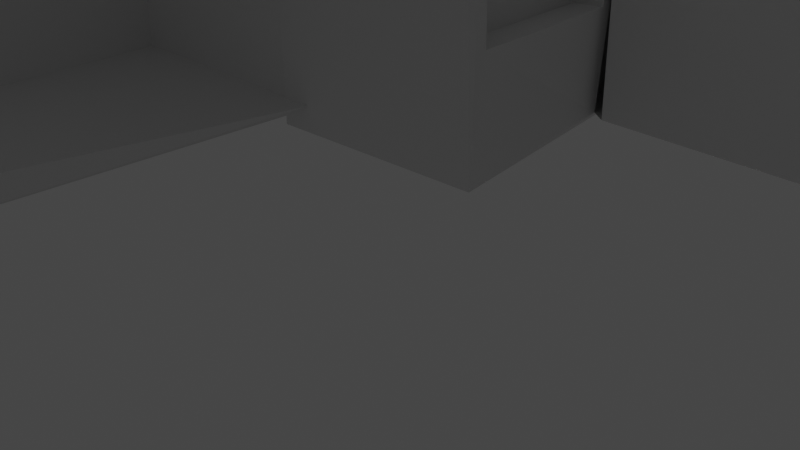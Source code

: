 # Source: symphony.blend  (saved by Blender 3.3.6; exported with 4.5.12 LTS)
import bpy
from mathutils import Matrix  # noqa: F401  (used for matrix-valued properties, if any)

bpy.ops.wm.read_factory_settings(use_empty=True)
scene = bpy.context.scene
scene.name = 'Scene'

# ---- collections
col_collection = bpy.data.collections.new('Collection'); scene.collection.children.link(col_collection)

# ---- world
world_world = bpy.data.worlds.new('World'); scene.world = world_world
world_world.use_nodes = True; world_world.node_tree.nodes.clear()
_N = world_world.node_tree.nodes; _L = world_world.node_tree.links
n0 = _N.new('ShaderNodeOutputWorld'); n0.name = 'World Output'; n0.location = (300, 300)
n1 = _N.new('ShaderNodeBackground'); n1.name = 'Background'; n1.location = (10, 300)
n1.inputs[0].default_value = (0.05088, 0.05088, 0.05088, 1.0)
_L.new(n1.outputs[0], n0.inputs[0])
n0.is_active_output = True
world_world.color = (0.05088, 0.05088, 0.05088)
world_world.use_sun_shadow = False
world_world.sun_shadow_jitter_overblur = 0.0

# ---- cameras
cam_camera = bpy.data.cameras.new('Camera')
cam_camera.clip_end = 100.0
cam_camera.ortho_scale = 7.314

# ---- lights
light_light = bpy.data.lights.new('Light', 'POINT')
light_light.transmission_factor = 0.0
light_light.energy = 1000.0
light_light.shadow_soft_size = 0.1
light_light.shadow_maximum_resolution = 0.006
light_light.use_absolute_resolution = True

# ---- meshes
me_cube_001 = bpy.data.meshes.new('Cube.001')
me_cube_001.from_pydata([(-0.2769, -0.007839, -0.4089), (-0.2769, -0.007839, 0.4089), (-0.2769, 0.007839, -0.4089), (-0.2769, 0.007839, 0.4089), (0.2769, -0.007839, -0.4089), (0.2769, -0.007839, 0.4089), (0.2769, 0.007839, -0.4089), (0.2769, 0.007839, 0.4089)], [], [(0, 1, 3, 2), (2, 3, 7, 6), (6, 7, 5, 4), (4, 5, 1, 0), (2, 6, 4, 0), (7, 3, 1, 5)])
_uv = me_cube_001.uv_layers.new(name='UVMap')
_uv.uv.foreach_set('vector', [0.375, 0.0, 0.625, 0.0, 0.625, 0.25, 0.375, 0.25, 0.375, 0.25, 0.625, 0.25, 0.625, 0.5, 0.375, 0.5, 0.375, 0.5, 0.625, 0.5, 0.625, 0.75, 0.375, 0.75, 0.375, 0.75, 0.625, 0.75, 0.625, 1.0, 0.375, 1.0, 0.125, 0.5, 0.375, 0.5, 0.375, 0.75, 0.125, 0.75, 0.625, 0.5, 0.875, 0.5, 0.875, 0.75, 0.625, 0.75])
me_cube_001.update()
me_cube_002 = bpy.data.meshes.new('Cube.002')
me_cube_002.from_pydata([(1.738, -8.466, -0.7585), (1.268, 8.451, -0.7383), (9.235, 19.84, -0.656), (9.739, -6.078, -0.656), (4.155, -6.121, -0.656), (1.976, 17.49, 0.2172), (9.414, 19.84, 0.9547), (10.04, -6.078, 3.619), (4.167, -6.155, 3.639), (4.191, 19.85, 0.9547), (4.161, -3.752, 3.619), (9.958, -3.75, 3.619), (1.975, 8.333, 0.2172), (3.964, -5.993, -0.656), (3.818, 8.564, -0.656), (6.311, 8.669, 2.006), (3.969, 8.576, 2.172), (4.305, -8.321, -0.758), (6.684, 8.623, 4.893), (3.903, 8.503, 4.883), (4.289, -3.766, 3.625), (6.495, -3.803, 3.625), (4.048, 6.335, 4.88), (6.708, 6.504, 4.824), (6.333, 8.495, 1.917), (1.975, 8.691, 0.2172), (2.397, 8.644, 0.2172), (4.174, 8.542, 4.893), (1.132, 8.429, 4.81), (1.601, -8.487, 6.743), (4.266, -5.911, 6.826), (4.321, -8.363, 6.744), (4.195, 6.471, 4.893), (1.191, 6.302, 4.808), (1.589, -6.089, 6.762), (4.21, -8.403, 3.566), (4.293, -6.03, 3.719), (9.977, -5.451, 2.949), (9.847, -5.435, 1.076), (9.524, 11.12, 1.119), (9.947, -3.782, 2.983), (9.238, -5.466, 3.001), (9.108, -5.449, 1.128), (8.785, 11.11, 1.171), (9.208, -3.797, 3.035), (6.651, 8.371, 4.621), (6.652, 8.374, 4.63), (6.375, 8.241, 2.286), (6.639, 6.53, 4.567), (6.487, -2.582, 3.53), (5.816, 8.243, 2.352), (6.091, 8.372, 4.687), (6.079, 6.531, 4.633), (5.928, -2.58, 3.596), (5.935, -3.802, 3.69), (6.005, 8.242, 2.33), (6.28, 8.372, 4.665), (6.268, 6.531, 4.611), (6.117, -2.581, 3.574), (6.124, -3.802, 3.668), (5.933, 8.242, 2.338), (6.208, 8.372, 4.673), (6.196, 6.531, 4.619), (6.045, -2.581, 3.582), (6.052, -3.802, 3.677), (4.22, -8.111, 3.584), (3.768, 8.546, 4.854), (4.269, -5.923, 6.52), (4.304, -8.096, 6.455), (4.204, 4.942, 4.704), (4.207, 4.463, 4.784), (4.262, -3.755, 3.729), (3.945, -6.03, 3.72), (3.873, -8.111, 3.586), (3.921, -5.923, 6.521), (3.957, -8.096, 6.456), (3.859, 4.463, 4.785), (3.914, -3.755, 3.731), (3.73, -6.03, 3.721), (3.658, -8.111, 3.586), (3.706, -5.923, 6.521), (3.742, -8.096, 6.457), (3.644, 4.463, 4.786), (3.699, -3.755, 3.731), (2.0, -1.0, 0.0), (4.0, -1.0, 0.0), (2.0, 1.0, 0.0), (4.0, 1.0, 0.0), (2.0, -1.0, 0.0), (4.0, -1.0, 0.0), (2.0, 1.0, 0.0), (4.0, 1.0, 0.0), (2.0, -1.0, 0.0), (4.0, -1.0, 0.0), (2.0, 1.0, 0.0), (4.0, 1.0, 0.0), (2.0, -1.0, 0.0), (4.0, -1.0, 0.0), (2.0, 1.0, 0.0), (4.0, 1.0, 0.0), (4.274, -6.03, 3.719), (4.201, -8.111, 3.584), (4.25, -5.923, 6.52), (4.285, -8.096, 6.455), (4.188, 4.463, 4.784), (4.243, -3.755, 3.73), (3.411, 8.567, -0.6949), (4.236, -8.073, 0.5579), (4.051, -6.113, 0.5488), (4.287, -6.03, 3.641), (3.557, -5.989, -0.6949), (4.283, -6.182, 3.645), (3.245, -5.986, -0.7249), (3.099, 8.571, -0.7249), (3.455, 8.549, 4.824), (3.574, -6.023, 3.65), (3.501, -8.104, 3.516), (3.568, -6.023, 3.572), (3.485, 4.949, 4.635), (3.488, 4.47, 4.715), (3.543, -3.748, 3.661), (3.226, -6.023, 3.652), (3.154, -8.104, 3.517), (3.011, -6.023, 3.652), (2.939, -8.104, 3.517), (3.555, -6.023, 3.65), (3.482, -8.104, 3.516), (3.531, -5.916, 6.451), (3.566, -8.089, 6.386), (3.469, 4.47, 4.715), (3.524, -3.748, 3.661), (3.518, -8.066, 0.489), (3.332, -6.106, 0.4799), (3.564, -6.175, 3.576), (3.885, -6.026, 3.658), (3.886, -6.026, 3.68), (3.814, -8.108, 3.545), (3.881, -6.026, 3.602), (3.88, -6.179, 3.65), (3.798, 4.946, 4.665), (3.801, 4.466, 4.745), (3.856, -3.751, 3.691), (3.539, -6.026, 3.682), (3.466, -8.107, 3.547), (3.324, -6.026, 3.682), (3.251, -8.107, 3.547), (3.867, -6.026, 3.68), (3.795, -8.108, 3.546), (3.843, -5.919, 6.481), (3.879, -8.092, 6.416), (3.782, 4.466, 4.745), (3.837, -3.751, 3.691), (3.83, -8.069, 0.519), (3.645, -6.109, 0.5098), (3.876, -6.178, 3.606), (3.849, -3.742, 3.591)], [], [(14, 26, 25, 5, 2, 3), (17, 13, 109, 111, 108, 107, 65, 35), (0, 1, 14, 3, 4, 13, 17), (5, 25, 12, 4, 8, 10, 9), (7, 11, 10, 8), (3, 2, 6, 39, 38, 37, 7), (2, 5, 9, 6), (4, 3, 7, 8), (10, 11, 6, 9), (12, 14, 16, 15), (18, 19, 22, 23), (15, 16, 19, 18, 24), (23, 22, 20, 21), (21, 24, 18, 46, 47), (25, 26, 14, 12), (27, 28, 33, 32), (14, 1, 28, 27), (0, 17, 35, 31, 29), (1, 0, 29, 34, 33, 28), (78, 100, 125, 123), (32, 33, 34, 30), (30, 34, 29, 31), (35, 65, 68, 67, 30, 31), (7, 37, 40, 39, 6, 11), (37, 38, 42, 41), (44, 41, 42, 43), (40, 37, 41, 44), (38, 39, 43, 42), (39, 40, 44, 43), (54, 50, 55, 59), (47, 46, 45), (45, 46, 18, 23, 21, 49, 48), (49, 21, 54, 53), (21, 47, 50, 54), (48, 49, 53, 52), (47, 45, 51, 50), (45, 48, 52, 51), (56, 57, 62, 61), (51, 52, 57, 56), (50, 51, 56, 55), (53, 54, 59, 58), (52, 53, 58, 57), (62, 63, 64, 60, 61), (58, 59, 64, 63), (57, 58, 63, 62), (55, 56, 61, 60), (59, 55, 60, 64), (71, 36, 115, 120), (67, 68, 75, 74), (67, 70, 69, 27, 32, 30), (70, 67, 74, 76), (76, 74, 80, 82), (77, 76, 82, 83), (102, 103, 128, 127), (36, 71, 77, 72), (68, 65, 73, 75), (71, 70, 76, 77), (82, 80, 102, 104), (83, 82, 104, 105), (74, 75, 81, 80), (69, 70, 119, 118), (72, 77, 83, 78), (75, 73, 79, 81), (84, 85, 87, 86), (88, 89, 91, 90), (92, 93, 95, 94), (96, 97, 99, 98), (109, 13, 112, 117), (27, 69, 118, 114), (80, 81, 103, 102), (73, 65, 116, 122), (78, 83, 105, 100), (81, 79, 101, 103), (107, 108, 132, 131), (127, 128, 149, 148), (36, 72, 121, 115), (105, 104, 129, 130), (132, 133, 154, 153), (126, 124, 145, 147), (119, 120, 141, 140), (113, 114, 66, 106), (123, 125, 146, 144), (120, 115, 135, 141), (124, 122, 143, 145), (112, 113, 106, 110), (130, 129, 150, 151), (103, 101, 126, 128), (70, 71, 120, 119), (101, 79, 124, 126), (104, 102, 127, 129), (13, 14, 113, 112), (108, 111, 133, 132), (72, 78, 123, 121), (100, 105, 130, 125), (111, 109, 117, 133), (79, 73, 122, 124), (14, 27, 114, 113), (65, 107, 131, 116), (110, 106, 66, 139, 140, 141, 155, 137), (136, 138, 134, 135), (136, 135, 142, 143), (143, 142, 144, 145), (148, 149, 147, 146), (146, 151, 150, 148), (145, 144, 146, 147), (136, 152, 153, 154, 138), (137, 155, 141, 135, 134), (154, 137, 134, 138), (133, 117, 137, 154), (115, 121, 142, 135), (116, 131, 152, 136), (128, 126, 147, 149), (122, 116, 136, 143), (131, 132, 153, 152), (129, 127, 148, 150), (114, 118, 139, 66), (125, 130, 151, 146), (121, 123, 144, 142), (117, 112, 110, 137), (118, 119, 140, 139)])
_uv = me_cube_002.uv_layers.new(name='UVMap')
_uv.uv.foreach_set('vector', [0.7327, 0.5473, 0.7325, 0.5409, 0.7197, 0.5469, 0.7197, 0.5419, 0.7013, 0.542, 0.6983, 0.6567, 0.5894, 0.6996, 0.7317, 0.6568, 0.7317, 0.6568, 0.7226, 0.6595, 0.7251, 0.6588, 0.606, 0.6946, 0.6068, 0.6944, 0.5894, 0.6996, 0.5253, 0.7197, 0.604, 0.5454, 0.7327, 0.5473, 0.6983, 0.6567, 0.7199, 0.657, 0.7317, 0.6568, 0.5894, 0.6996, 0.7197, 0.5419, 0.7197, 0.5469, 0.7197, 0.5471, 0.7199, 0.657, 0.7199, 0.657, 0.7199, 0.6392, 0.7197, 0.5419, 0.6983, 0.6567, 0.6988, 0.6392, 0.7199, 0.6392, 0.7199, 0.657, 0.6983, 0.6567, 0.7013, 0.542, 0.7013, 0.542, 0.7004, 0.5787, 0.6984, 0.6533, 0.6984, 0.6527, 0.6983, 0.6567, 0.7013, 0.542, 0.7197, 0.5419, 0.7197, 0.5419, 0.7013, 0.542, 0.7199, 0.657, 0.6983, 0.6567, 0.6983, 0.6567, 0.7199, 0.657, 0.7199, 0.6392, 0.6988, 0.6392, 0.7013, 0.542, 0.7197, 0.5419, 0.7197, 0.5471, 0.7327, 0.5473, 0.7327, 0.5473, 0.7197, 0.5471, 0.7197, 0.5471, 0.7327, 0.5473, 0.7326, 0.5633, 0.7197, 0.5633, 0.7197, 0.5471, 0.7327, 0.5473, 0.7327, 0.5473, 0.7197, 0.5471, 0.7197, 0.5471, 0.7197, 0.5633, 0.7326, 0.5633, 0.7318, 0.6393, 0.7199, 0.6392, 0.7199, 0.6392, 0.7197, 0.5471, 0.7197, 0.5471, 0.7197, 0.5489, 0.7197, 0.5491, 0.7197, 0.5469, 0.7325, 0.5409, 0.7327, 0.5473, 0.7197, 0.5471, 0.7327, 0.5473, 0.604, 0.5454, 0.5941, 0.5673, 0.7326, 0.5628, 0.7327, 0.5473, 0.604, 0.5454, 0.604, 0.5454, 0.7327, 0.5473, 0.5253, 0.7197, 0.5894, 0.6996, 0.5894, 0.6996, 0.5894, 0.6996, 0.5253, 0.7197, 0.604, 0.5454, 0.5253, 0.7197, 0.5253, 0.7197, 0.5357, 0.6967, 0.5941, 0.5673, 0.604, 0.5454, 0.7317, 0.6568, 0.7317, 0.6568, 0.7317, 0.6568, 0.7317, 0.6568, 0.7326, 0.5628, 0.5941, 0.5673, 0.5357, 0.6967, 0.7317, 0.6568, 0.7317, 0.6568, 0.5357, 0.6967, 0.5253, 0.7197, 0.5894, 0.6996, 0.5894, 0.6996, 0.6068, 0.6944, 0.6052, 0.6949, 0.7317, 0.6568, 0.7317, 0.6568, 0.5894, 0.6996, 0.6983, 0.6567, 0.6984, 0.6527, 0.6987, 0.6415, 0.7004, 0.5787, 0.7013, 0.542, 0.6988, 0.6392, 0.6984, 0.6527, 0.6984, 0.6533, 0.6984, 0.6533, 0.6984, 0.6527, 0.6987, 0.6415, 0.6984, 0.6527, 0.6984, 0.6533, 0.7004, 0.5787, 0.6987, 0.6415, 0.6984, 0.6527, 0.6984, 0.6527, 0.6987, 0.6415, 0.6984, 0.6533, 0.7004, 0.5787, 0.7004, 0.5787, 0.6984, 0.6533, 0.7004, 0.5787, 0.6987, 0.6415, 0.6987, 0.6415, 0.7004, 0.5787, 0.7199, 0.6392, 0.7197, 0.5491, 0.7197, 0.5491, 0.7199, 0.6392, 0.7197, 0.5491, 0.7197, 0.5489, 0.7197, 0.549, 0.7197, 0.549, 0.7197, 0.5489, 0.7197, 0.5471, 0.7197, 0.5633, 0.7199, 0.6392, 0.7198, 0.6301, 0.7197, 0.563, 0.7198, 0.6301, 0.7199, 0.6392, 0.7199, 0.6392, 0.7198, 0.6301, 0.7199, 0.6392, 0.7197, 0.5491, 0.7197, 0.5491, 0.7199, 0.6392, 0.7197, 0.563, 0.7198, 0.6301, 0.7198, 0.6301, 0.7197, 0.563, 0.7197, 0.5491, 0.7197, 0.549, 0.7197, 0.549, 0.7197, 0.5491, 0.7197, 0.549, 0.7197, 0.563, 0.7197, 0.563, 0.7197, 0.549, 0.7197, 0.549, 0.7197, 0.563, 0.7197, 0.563, 0.7197, 0.549, 0.7197, 0.549, 0.7197, 0.563, 0.7197, 0.563, 0.7197, 0.549, 0.7197, 0.5491, 0.7197, 0.549, 0.7197, 0.549, 0.7197, 0.5491, 0.7198, 0.6301, 0.7199, 0.6392, 0.7199, 0.6392, 0.7198, 0.6301, 0.7197, 0.563, 0.7198, 0.6301, 0.7198, 0.6301, 0.7197, 0.563, 0.7197, 0.563, 0.7198, 0.6301, 0.7199, 0.6392, 0.7197, 0.5491, 0.7197, 0.549, 0.7198, 0.6301, 0.7199, 0.6392, 0.7199, 0.6392, 0.7198, 0.6301, 0.7197, 0.563, 0.7198, 0.6301, 0.7198, 0.6301, 0.7197, 0.563, 0.7197, 0.5491, 0.7197, 0.549, 0.7197, 0.549, 0.7197, 0.5491, 0.7199, 0.6392, 0.7197, 0.5491, 0.7197, 0.5491, 0.7199, 0.6392, 0.7318, 0.6401, 0.7317, 0.6568, 0.7317, 0.6568, 0.7318, 0.6401, 0.7317, 0.6568, 0.6052, 0.6949, 0.6052, 0.6949, 0.7317, 0.6568, 0.7317, 0.6568, 0.7324, 0.5781, 0.7325, 0.5744, 0.7327, 0.5473, 0.7326, 0.5628, 0.7317, 0.6568, 0.7324, 0.5781, 0.7317, 0.6568, 0.7317, 0.6568, 0.7324, 0.5781, 0.7324, 0.5781, 0.7317, 0.6568, 0.7317, 0.6568, 0.7324, 0.5781, 0.7318, 0.6401, 0.7324, 0.5781, 0.7324, 0.5781, 0.7318, 0.6401, 0.7317, 0.6568, 0.6052, 0.6949, 0.6052, 0.6949, 0.7317, 0.6568, 0.7317, 0.6568, 0.7318, 0.6401, 0.7318, 0.6401, 0.7317, 0.6568, 0.6052, 0.6949, 0.6068, 0.6944, 0.6068, 0.6944, 0.6052, 0.6949, 0.7318, 0.6401, 0.7324, 0.5781, 0.7324, 0.5781, 0.7318, 0.6401, 0.7324, 0.5781, 0.7317, 0.6568, 0.7317, 0.6568, 0.7324, 0.5781, 0.7318, 0.6401, 0.7324, 0.5781, 0.7324, 0.5781, 0.7318, 0.6401, 0.7317, 0.6568, 0.6052, 0.6949, 0.6052, 0.6949, 0.7317, 0.6568, 0.7325, 0.5744, 0.7324, 0.5781, 0.7324, 0.5781, 0.7325, 0.5744, 0.7317, 0.6568, 0.7318, 0.6401, 0.7318, 0.6401, 0.7317, 0.6568, 0.6052, 0.6949, 0.6068, 0.6944, 0.6068, 0.6944, 0.6052, 0.6949, 0.0, 0.0, 1.0, 0.0, 1.0, 1.0, 0.0, 1.0, 0.0, 0.0, 1.0, 0.0, 1.0, 1.0, 0.0, 1.0, 0.0, 0.0, 1.0, 0.0, 1.0, 1.0, 0.0, 1.0, 0.0, 0.0, 1.0, 0.0, 1.0, 1.0, 0.0, 1.0, 0.7317, 0.6568, 0.7317, 0.6568, 0.7317, 0.6568, 0.7317, 0.6568, 0.7327, 0.5473, 0.7325, 0.5744, 0.7325, 0.5744, 0.7327, 0.5473, 0.7317, 0.6568, 0.6052, 0.6949, 0.6052, 0.6949, 0.7317, 0.6568, 0.6068, 0.6944, 0.6068, 0.6944, 0.6068, 0.6944, 0.6068, 0.6944, 0.7317, 0.6568, 0.7318, 0.6401, 0.7318, 0.6401, 0.7317, 0.6568, 0.6052, 0.6949, 0.6068, 0.6944, 0.6068, 0.6944, 0.6052, 0.6949, 0.606, 0.6946, 0.7251, 0.6588, 0.7251, 0.6588, 0.606, 0.6946, 0.7317, 0.6568, 0.6052, 0.6949, 0.6052, 0.6949, 0.7317, 0.6568, 0.7317, 0.6568, 0.7317, 0.6568, 0.7317, 0.6568, 0.7317, 0.6568, 0.7318, 0.6401, 0.7324, 0.5781, 0.7324, 0.5781, 0.7318, 0.6401, 0.7251, 0.6588, 0.7226, 0.6595, 0.7226, 0.6595, 0.7251, 0.6588, 0.6068, 0.6944, 0.6068, 0.6944, 0.6068, 0.6944, 0.6068, 0.6944, 0.7324, 0.5781, 0.7318, 0.6401, 0.7318, 0.6401, 0.7324, 0.5781, 0.7327, 0.5473, 0.7327, 0.5473, 0.7327, 0.5473, 0.7327, 0.5473, 0.7317, 0.6568, 0.7317, 0.6568, 0.7317, 0.6568, 0.7317, 0.6568, 0.7318, 0.6401, 0.7317, 0.6568, 0.7317, 0.6568, 0.7318, 0.6401, 0.6068, 0.6944, 0.6068, 0.6944, 0.6068, 0.6944, 0.6068, 0.6944, 0.0, 0.0, 0.0, 0.0, 0.0, 0.0, 0.0, 0.0, 0.7318, 0.6401, 0.7324, 0.5781, 0.7324, 0.5781, 0.7318, 0.6401, 0.6052, 0.6949, 0.6068, 0.6944, 0.6068, 0.6944, 0.6052, 0.6949, 0.7324, 0.5781, 0.7318, 0.6401, 0.7318, 0.6401, 0.7324, 0.5781, 0.6068, 0.6944, 0.6068, 0.6944, 0.6068, 0.6944, 0.6068, 0.6944, 0.7324, 0.5781, 0.7317, 0.6568, 0.7317, 0.6568, 0.7324, 0.5781, 0.0, 0.0, 0.0, 0.0, 0.0, 0.0, 0.0, 0.0, 0.7251, 0.6588, 0.7226, 0.6595, 0.7226, 0.6595, 0.7251, 0.6588, 0.7317, 0.6568, 0.7317, 0.6568, 0.7317, 0.6568, 0.7317, 0.6568, 0.7317, 0.6568, 0.7318, 0.6401, 0.7318, 0.6401, 0.7317, 0.6568, 0.7226, 0.6595, 0.7317, 0.6568, 0.7317, 0.6568, 0.7226, 0.6595, 0.6068, 0.6944, 0.6068, 0.6944, 0.6068, 0.6944, 0.6068, 0.6944, 0.7327, 0.5473, 0.7327, 0.5473, 0.7327, 0.5473, 0.7327, 0.5473, 0.6068, 0.6944, 0.606, 0.6946, 0.606, 0.6946, 0.6068, 0.6944, 0.7317, 0.6568, 0.7327, 0.5473, 0.7327, 0.5473, 0.7325, 0.5744, 0.7324, 0.5781, 0.7318, 0.6401, 0.7318, 0.64, 0.7317, 0.6568, 0.6068, 0.6944, 0.7225, 0.6596, 0.7317, 0.6568, 0.7317, 0.6568, 0.6068, 0.6944, 0.7317, 0.6568, 0.7317, 0.6568, 0.6068, 0.6944, 0.6068, 0.6944, 0.7317, 0.6568, 0.7317, 0.6568, 0.6068, 0.6944, 0.7317, 0.6568, 0.6052, 0.6949, 0.6068, 0.6944, 0.7317, 0.6568, 0.7317, 0.6568, 0.7318, 0.6401, 0.7324, 0.5781, 0.7317, 0.6568, 0.6068, 0.6944, 0.7317, 0.6568, 0.7317, 0.6568, 0.6068, 0.6944, 0.6068, 0.6944, 0.606, 0.6946, 0.7251, 0.6588, 0.7226, 0.6595, 0.7225, 0.6596, 0.7317, 0.6568, 0.7318, 0.64, 0.7318, 0.6401, 0.7317, 0.6568, 0.7317, 0.6568, 0.7226, 0.6595, 0.7317, 0.6568, 0.7317, 0.6568, 0.7225, 0.6596, 0.7226, 0.6595, 0.7317, 0.6568, 0.7317, 0.6568, 0.7226, 0.6595, 0.7317, 0.6568, 0.7317, 0.6568, 0.7317, 0.6568, 0.7317, 0.6568, 0.6068, 0.6944, 0.606, 0.6946, 0.606, 0.6946, 0.6068, 0.6944, 0.6052, 0.6949, 0.6068, 0.6944, 0.6068, 0.6944, 0.6052, 0.6949, 0.6068, 0.6944, 0.6068, 0.6944, 0.6068, 0.6944, 0.6068, 0.6944, 0.606, 0.6946, 0.7251, 0.6588, 0.7251, 0.6588, 0.606, 0.6946, 0.7324, 0.5781, 0.7317, 0.6568, 0.7317, 0.6568, 0.7324, 0.5781, 0.7327, 0.5473, 0.7325, 0.5744, 0.7325, 0.5744, 0.7327, 0.5473, 0.7317, 0.6568, 0.7318, 0.6401, 0.7318, 0.6401, 0.7317, 0.6568, 0.7317, 0.6568, 0.7317, 0.6568, 0.7317, 0.6568, 0.7317, 0.6568, 0.7317, 0.6568, 0.7317, 0.6568, 0.7317, 0.6568, 0.7317, 0.6568, 0.7325, 0.5744, 0.7324, 0.5781, 0.7324, 0.5781, 0.7325, 0.5744])
me_cube_002.update()
me_plane = bpy.data.meshes.new('Plane')
me_plane.from_pydata([(-1.0, -1.0, 0.0), (1.0, -1.0, 0.0), (-1.0, 1.0, 0.0), (1.0, 1.0, 0.0)], [], [(0, 1, 3, 2)])
_uv = me_plane.uv_layers.new(name='UVMap')
_uv.uv.foreach_set('vector', [0.0, 0.0, 1.0, 0.0, 1.0, 1.0, 0.0, 1.0])
me_plane.update()
me_cube = bpy.data.meshes.new('Cube')
me_cube.from_pydata([(-6.883, -15.24, -1.245), (-6.883, -15.24, -0.6389), (-6.883, 15.94, -1.245), (-6.883, 15.94, -0.6389), (5.755, -15.24, -1.245), (5.755, -15.24, -0.6389), (5.755, 15.94, -1.245), (5.755, 15.94, -0.6389), (6.383, 8.449, -0.6389), (6.968, -8.555, -0.6389), (4.719, -11.52, -0.6389), (-3.911, -11.67, -0.6389), (-3.593, -6.391, -0.6389), (0.3038, 8.374, -0.6389), (4.713, -8.577, -0.6389), (3.403, 8.4, -0.6389), (3.334, 8.434, -0.6389), (4.031, -8.616, -0.6389), (6.189, 8.138, 7.541), (6.968, -8.555, 6.617), (3.403, 5.905, 7.541), (3.334, 8.434, 7.541), (3.742, -8.588, 6.617), (6.183, 5.602, 7.541), (3.637, -4.12, 6.617), (6.726, -4.381, 6.617), (5.987, 8.138, 4.617), (4.216, -11.53, -0.6389), (-1.854, -4.128, 0.1854), (-0.8405, -1.872, 0.08407), (2.72, -5.647, 0.1913), (-3.593, -6.391, 7.548), (-3.911, -11.67, 9.389), (0.3038, 8.374, 7.548), (3.403, 8.437, 7.548), (4.253, -8.571, 9.389), (4.438, -11.52, 9.389), (-3.733, -8.717, 9.389), (-0.3316, 5.966, 7.548), (3.455, 5.822, 7.548), (4.063, -11.53, 6.568), (3.889, -8.583, 6.657), (3.74, 5.328, 7.612), (3.807, -4.159, 6.701), (6.667, -3.388, 6.458), (6.008, 7.775, 4.675), (6.189, 7.792, 7.301), (6.298, 5.586, 7.339), (7.002, -4.544, 6.329), (6.2, 6.177, 4.642), (6.557, -3.419, 6.461), (5.646, 7.743, 4.678), (5.592, 7.76, 7.304), (5.778, 5.554, 7.341), (6.6, -4.576, 6.332), (5.798, 6.146, 4.645)], [(12, 28), (28, 29), (17, 30)], [(0, 1, 3, 2), (2, 3, 7, 6), (6, 7, 8, 9, 5, 4), (4, 5, 1, 0), (2, 6, 4, 0), (7, 3, 1, 5, 9, 14, 10, 27, 11, 12, 13, 15, 16, 8), (8, 16, 21, 18, 26), (18, 21, 20, 23), (9, 8, 26, 45, 49, 48, 44, 25, 19), (17, 14, 9, 19, 22), (16, 15, 20, 21), (15, 17, 22, 24, 20), (23, 20, 24, 25), (25, 24, 22, 19), (25, 44, 47, 46, 45, 26, 18, 23), (27, 17, 41, 40), (17, 27, 10, 14), (34, 33, 38, 39), (15, 13, 33, 34), (12, 11, 32, 37, 31), (11, 27, 40, 36, 32), (17, 15, 34, 39, 42, 43, 41), (13, 12, 31, 38, 33), (35, 37, 32, 36), (39, 38, 31, 37, 35, 42), (40, 41, 35, 36), (41, 43, 42, 35), (51, 52, 53, 50), (45, 46, 52, 51), (47, 44, 50, 53), (50, 54, 55, 51), (49, 45, 51, 55), (44, 48, 54, 50), (46, 47, 53, 52), (48, 49, 55, 54)])
_uv = me_cube.uv_layers.new(name='UVMap')
_uv.uv.foreach_set('vector', [0.375, 0.0, 0.625, 0.0, 0.625, 0.25, 0.375, 0.25, 0.375, 0.25, 0.625, 0.25, 0.625, 0.5, 0.375, 0.5, 0.375, 0.5, 0.625, 0.5, 0.625, 0.5363, 0.625, 0.6993, 0.625, 0.75, 0.375, 0.75, 0.375, 0.75, 0.625, 0.75, 0.625, 1.0, 0.375, 1.0, 0.125, 0.5, 0.375, 0.5, 0.375, 0.75, 0.125, 0.75, 0.625, 0.5, 0.875, 0.5, 0.875, 0.75, 0.625, 0.75, 0.625, 0.6993, 0.6516, 0.6995, 0.6527, 0.7216, 0.6678, 0.7216, 0.8167, 0.7216, 0.8104, 0.6795, 0.733, 0.5789, 0.6715, 0.5805, 0.6729, 0.5364, 0.625, 0.5363, 0.625, 0.5363, 0.6729, 0.5364, 0.6729, 0.5364, 0.625, 0.5363, 0.625, 0.5363, 0.625, 0.5363, 0.6729, 0.5364, 0.6715, 0.5805, 0.625, 0.5606, 0.625, 0.6993, 0.625, 0.5363, 0.625, 0.5363, 0.625, 0.5398, 0.625, 0.5552, 0.625, 0.6582, 0.625, 0.6468, 0.625, 0.6563, 0.625, 0.6993, 0.6648, 0.6995, 0.6516, 0.6995, 0.625, 0.6993, 0.625, 0.6993, 0.6648, 0.6995, 0.6729, 0.5364, 0.6715, 0.5805, 0.6715, 0.5805, 0.6729, 0.5364, 0.6715, 0.5805, 0.6648, 0.6995, 0.6648, 0.6995, 0.6669, 0.6628, 0.6715, 0.5805, 0.625, 0.5606, 0.6715, 0.5805, 0.6669, 0.6628, 0.625, 0.6563, 0.625, 0.6563, 0.6669, 0.6628, 0.6648, 0.6995, 0.625, 0.6993, 0.625, 0.6563, 0.625, 0.6468, 0.625, 0.5608, 0.625, 0.5396, 0.625, 0.5398, 0.625, 0.5363, 0.625, 0.5363, 0.625, 0.5606, 0.6678, 0.7216, 0.6648, 0.6995, 0.6648, 0.6995, 0.6678, 0.7216, 0.6648, 0.6995, 0.6678, 0.7216, 0.6527, 0.7216, 0.6516, 0.6995, 0.6715, 0.5805, 0.733, 0.5789, 0.7456, 0.5953, 0.6705, 0.5988, 0.6715, 0.5805, 0.733, 0.5789, 0.733, 0.5789, 0.6715, 0.5805, 0.8104, 0.6795, 0.8167, 0.7216, 0.8167, 0.7216, 0.8132, 0.698, 0.8104, 0.6795, 0.8167, 0.7216, 0.6678, 0.7216, 0.6678, 0.7216, 0.6678, 0.7216, 0.8167, 0.7216, 0.6648, 0.6995, 0.6715, 0.5805, 0.6715, 0.5805, 0.6705, 0.5988, 0.6703, 0.6022, 0.6666, 0.6686, 0.6648, 0.6995, 0.733, 0.5789, 0.8104, 0.6795, 0.8104, 0.6795, 0.7456, 0.5953, 0.733, 0.5789, 0.6648, 0.6995, 0.8132, 0.698, 0.8167, 0.7216, 0.6678, 0.7216, 0.6705, 0.5988, 0.7456, 0.5953, 0.8104, 0.6795, 0.8132, 0.698, 0.6648, 0.6995, 0.6703, 0.6022, 0.6678, 0.7216, 0.6648, 0.6995, 0.6648, 0.6995, 0.6678, 0.7216, 0.6648, 0.6995, 0.6666, 0.6686, 0.6703, 0.6022, 0.6648, 0.6995, 0.625, 0.5398, 0.625, 0.5396, 0.625, 0.5608, 0.625, 0.6468, 0.625, 0.5398, 0.625, 0.5396, 0.625, 0.5396, 0.625, 0.5398, 0.625, 0.5608, 0.625, 0.6468, 0.625, 0.6468, 0.625, 0.5608, 0.625, 0.6468, 0.625, 0.6582, 0.625, 0.5552, 0.625, 0.5398, 0.625, 0.5552, 0.625, 0.5398, 0.625, 0.5398, 0.625, 0.5552, 0.625, 0.6468, 0.625, 0.6582, 0.625, 0.6582, 0.625, 0.6468, 0.625, 0.5396, 0.625, 0.5608, 0.625, 0.5608, 0.625, 0.5396, 0.625, 0.6582, 0.625, 0.5552, 0.625, 0.5552, 0.625, 0.6582])
me_cube.update()

# ---- objects
ob_light = bpy.data.objects.new('Light', light_light)
ob_camera = bpy.data.objects.new('Camera', cam_camera)
ob_empty = bpy.data.objects.new('Empty', None)
ob_cube = bpy.data.objects.new('Cube', me_cube_001)
ob_cube_001 = bpy.data.objects.new('Cube.001', me_cube_002)
ob_plane = bpy.data.objects.new('Plane', me_plane)
ob_cube_002 = bpy.data.objects.new('Cube.002', me_cube)

# ---- transforms, parenting, visibility, modifiers, constraints
ob_light.location = (4.076, 1.005, 5.904)
ob_light.rotation_euler = (0.6503, 0.05522, 1.866)
ob_light.lock_rotations_4d = False
ob_light.empty_display_type = 'ARROWS'
ob_light.color = (0.0, 0.0, 0.0, 0.0)
ob_light.lineart.crease_threshold = 0.0
ob_camera.location = (7.747, -15.28, 3.612)
ob_camera.rotation_euler = (1.109, 0.0, 0.8149)
ob_camera.lock_rotations_4d = False
ob_camera.empty_display_type = 'ARROWS'
ob_camera.color = (0.0, 0.0, 0.0, 0.0)
ob_camera.display_type = 'WIRE'
ob_camera.lineart.crease_threshold = 0.0
ob_empty.location = (-0.4201, -0.2759, 0.5121)
ob_empty.rotation_euler = (-0.0002742, 0.003688, 1.58)
ob_empty.empty_display_type = 'IMAGE'
ob_empty.empty_display_size = 22.43
ob_empty.empty_image_offset = (-0.4843, -0.3625)
ob_cube.location = (1.835, -0.2136, 0.4089)
ob_cube_001.location = (-3.0, 0.0, 0.0)
ob_plane.location = (0.0, 0.0, 0.0)
ob_cube_002.location = (-7.874, 0.1131, 0.1762)

# ---- collection membership
col_collection.objects.link(ob_light)
col_collection.objects.link(ob_camera)
col_collection.objects.link(ob_empty)
col_collection.objects.link(ob_cube)
col_collection.objects.link(ob_cube_001)
col_collection.objects.link(ob_plane)
col_collection.objects.link(ob_cube_002)

# ---- scene / render settings (as saved in the file)
scene.camera = ob_camera
scene.frame_start = 1; scene.frame_end = 250; scene.frame_set(21)
scene.render.engine = 'BLENDER_EEVEE_NEXT'
scene.cycles.sampling_pattern = 'TABULATED_SOBOL'
scene.cycles.use_light_tree = False
scene.view_settings.view_transform = 'Filmic'
bpy.context.view_layer.update()
